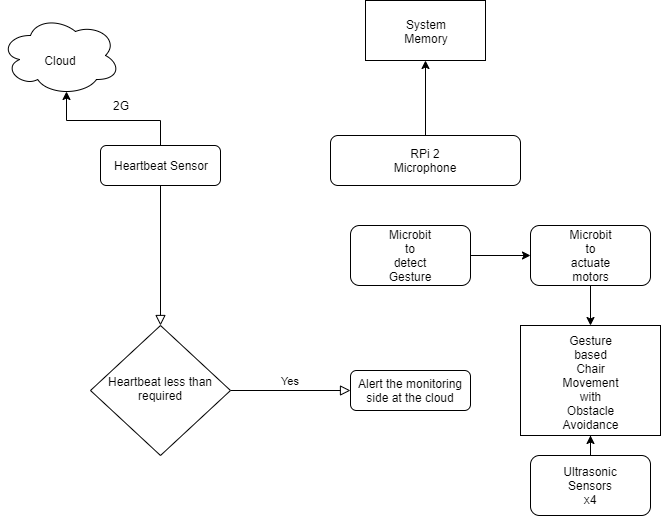

The diagram above was exported from draw.io. Its source (the exported page's mxGraphModel, read from the mxfile embedded in the PNG):
<mxGraphModel dx="1038" dy="548" grid="1" gridSize="10" guides="1" tooltips="1" connect="1" arrows="1" fold="1" page="1" pageScale="1" pageWidth="827" pageHeight="1169" math="0" shadow="0">
  <root>
    <mxCell id="WIyWlLk6GJQsqaUBKTNV-0" />
    <mxCell id="WIyWlLk6GJQsqaUBKTNV-1" parent="WIyWlLk6GJQsqaUBKTNV-0" />
    <mxCell id="WIyWlLk6GJQsqaUBKTNV-2" value="" style="rounded=0;html=1;jettySize=auto;orthogonalLoop=1;fontSize=11;endArrow=block;endFill=0;endSize=8;strokeWidth=1;shadow=0;labelBackgroundColor=none;edgeStyle=orthogonalEdgeStyle;" parent="WIyWlLk6GJQsqaUBKTNV-1" source="WIyWlLk6GJQsqaUBKTNV-3" target="WIyWlLk6GJQsqaUBKTNV-6" edge="1">
      <mxGeometry relative="1" as="geometry" />
    </mxCell>
    <mxCell id="XOFoEt5nDtuH66xipXAW-9" value="" style="edgeStyle=orthogonalEdgeStyle;rounded=0;orthogonalLoop=1;jettySize=auto;html=1;entryX=0.55;entryY=0.95;entryDx=0;entryDy=0;entryPerimeter=0;" edge="1" parent="WIyWlLk6GJQsqaUBKTNV-1" source="WIyWlLk6GJQsqaUBKTNV-3" target="XOFoEt5nDtuH66xipXAW-8">
      <mxGeometry relative="1" as="geometry">
        <mxPoint x="130" y="130" as="targetPoint" />
      </mxGeometry>
    </mxCell>
    <mxCell id="WIyWlLk6GJQsqaUBKTNV-3" value="Heartbeat Sensor" style="rounded=1;whiteSpace=wrap;html=1;fontSize=12;glass=0;strokeWidth=1;shadow=0;" parent="WIyWlLk6GJQsqaUBKTNV-1" vertex="1">
      <mxGeometry x="150" y="170" width="120" height="40" as="geometry" />
    </mxCell>
    <mxCell id="WIyWlLk6GJQsqaUBKTNV-5" value="Yes&lt;br&gt;" style="edgeStyle=orthogonalEdgeStyle;rounded=0;html=1;jettySize=auto;orthogonalLoop=1;fontSize=11;endArrow=block;endFill=0;endSize=8;strokeWidth=1;shadow=0;labelBackgroundColor=none;" parent="WIyWlLk6GJQsqaUBKTNV-1" source="WIyWlLk6GJQsqaUBKTNV-6" target="WIyWlLk6GJQsqaUBKTNV-7" edge="1">
      <mxGeometry y="10" relative="1" as="geometry">
        <mxPoint as="offset" />
      </mxGeometry>
    </mxCell>
    <mxCell id="WIyWlLk6GJQsqaUBKTNV-6" value="Heartbeat less than required" style="rhombus;whiteSpace=wrap;html=1;shadow=0;fontFamily=Helvetica;fontSize=12;align=center;strokeWidth=1;spacing=6;spacingTop=-4;" parent="WIyWlLk6GJQsqaUBKTNV-1" vertex="1">
      <mxGeometry x="140" y="350" width="140" height="130" as="geometry" />
    </mxCell>
    <mxCell id="WIyWlLk6GJQsqaUBKTNV-7" value="Alert the monitoring side at the cloud" style="rounded=1;whiteSpace=wrap;html=1;fontSize=12;glass=0;strokeWidth=1;shadow=0;" parent="WIyWlLk6GJQsqaUBKTNV-1" vertex="1">
      <mxGeometry x="400" y="395" width="120" height="40" as="geometry" />
    </mxCell>
    <mxCell id="XOFoEt5nDtuH66xipXAW-5" value="Text" style="text;html=1;strokeColor=none;fillColor=none;align=center;verticalAlign=middle;whiteSpace=wrap;rounded=0;" vertex="1" parent="WIyWlLk6GJQsqaUBKTNV-1">
      <mxGeometry x="455" y="45" width="40" height="20" as="geometry" />
    </mxCell>
    <mxCell id="XOFoEt5nDtuH66xipXAW-8" value="" style="ellipse;shape=cloud;whiteSpace=wrap;html=1;" vertex="1" parent="WIyWlLk6GJQsqaUBKTNV-1">
      <mxGeometry x="50" y="40" width="120" height="80" as="geometry" />
    </mxCell>
    <mxCell id="XOFoEt5nDtuH66xipXAW-11" value="Cloud&lt;br&gt;" style="text;html=1;strokeColor=none;fillColor=none;align=center;verticalAlign=middle;whiteSpace=wrap;rounded=0;" vertex="1" parent="WIyWlLk6GJQsqaUBKTNV-1">
      <mxGeometry x="90" y="75" width="40" height="20" as="geometry" />
    </mxCell>
    <mxCell id="XOFoEt5nDtuH66xipXAW-12" value="2G&lt;br&gt;" style="text;html=1;strokeColor=none;fillColor=none;align=center;verticalAlign=middle;whiteSpace=wrap;rounded=0;" vertex="1" parent="WIyWlLk6GJQsqaUBKTNV-1">
      <mxGeometry x="150" y="120" width="40" height="20" as="geometry" />
    </mxCell>
    <mxCell id="XOFoEt5nDtuH66xipXAW-17" style="edgeStyle=orthogonalEdgeStyle;rounded=0;orthogonalLoop=1;jettySize=auto;html=1;entryX=0.5;entryY=1;entryDx=0;entryDy=0;" edge="1" parent="WIyWlLk6GJQsqaUBKTNV-1" source="XOFoEt5nDtuH66xipXAW-13" target="XOFoEt5nDtuH66xipXAW-19">
      <mxGeometry relative="1" as="geometry">
        <mxPoint x="460" y="100" as="targetPoint" />
      </mxGeometry>
    </mxCell>
    <mxCell id="XOFoEt5nDtuH66xipXAW-13" value="" style="rounded=1;whiteSpace=wrap;html=1;" vertex="1" parent="WIyWlLk6GJQsqaUBKTNV-1">
      <mxGeometry x="380" y="160" width="190" height="50" as="geometry" />
    </mxCell>
    <mxCell id="XOFoEt5nDtuH66xipXAW-14" value="RPi 2 Microphone&lt;br&gt;" style="text;html=1;strokeColor=none;fillColor=none;align=center;verticalAlign=middle;whiteSpace=wrap;rounded=0;" vertex="1" parent="WIyWlLk6GJQsqaUBKTNV-1">
      <mxGeometry x="455" y="175" width="40" height="20" as="geometry" />
    </mxCell>
    <mxCell id="XOFoEt5nDtuH66xipXAW-18" value="Cloud&amp;nbsp;" style="text;html=1;strokeColor=none;fillColor=none;align=center;verticalAlign=middle;whiteSpace=wrap;rounded=0;" vertex="1" parent="WIyWlLk6GJQsqaUBKTNV-1">
      <mxGeometry x="460" y="45" width="40" height="20" as="geometry" />
    </mxCell>
    <mxCell id="XOFoEt5nDtuH66xipXAW-19" value="" style="rounded=0;whiteSpace=wrap;html=1;" vertex="1" parent="WIyWlLk6GJQsqaUBKTNV-1">
      <mxGeometry x="415" y="25" width="120" height="60" as="geometry" />
    </mxCell>
    <mxCell id="XOFoEt5nDtuH66xipXAW-22" value="System&lt;br&gt;Memory" style="text;html=1;strokeColor=none;fillColor=none;align=center;verticalAlign=middle;whiteSpace=wrap;rounded=0;" vertex="1" parent="WIyWlLk6GJQsqaUBKTNV-1">
      <mxGeometry x="456" y="46" width="40" height="20" as="geometry" />
    </mxCell>
    <mxCell id="XOFoEt5nDtuH66xipXAW-27" style="edgeStyle=orthogonalEdgeStyle;rounded=0;orthogonalLoop=1;jettySize=auto;html=1;entryX=0;entryY=0.5;entryDx=0;entryDy=0;" edge="1" parent="WIyWlLk6GJQsqaUBKTNV-1" source="XOFoEt5nDtuH66xipXAW-23" target="XOFoEt5nDtuH66xipXAW-24">
      <mxGeometry relative="1" as="geometry" />
    </mxCell>
    <mxCell id="XOFoEt5nDtuH66xipXAW-23" value="" style="rounded=1;whiteSpace=wrap;html=1;" vertex="1" parent="WIyWlLk6GJQsqaUBKTNV-1">
      <mxGeometry x="400" y="250" width="120" height="60" as="geometry" />
    </mxCell>
    <mxCell id="XOFoEt5nDtuH66xipXAW-30" style="edgeStyle=orthogonalEdgeStyle;rounded=0;orthogonalLoop=1;jettySize=auto;html=1;entryX=0.5;entryY=0;entryDx=0;entryDy=0;" edge="1" parent="WIyWlLk6GJQsqaUBKTNV-1" source="XOFoEt5nDtuH66xipXAW-24" target="XOFoEt5nDtuH66xipXAW-28">
      <mxGeometry relative="1" as="geometry" />
    </mxCell>
    <mxCell id="XOFoEt5nDtuH66xipXAW-24" value="" style="rounded=1;whiteSpace=wrap;html=1;" vertex="1" parent="WIyWlLk6GJQsqaUBKTNV-1">
      <mxGeometry x="580" y="250" width="120" height="60" as="geometry" />
    </mxCell>
    <mxCell id="XOFoEt5nDtuH66xipXAW-25" value="Microbit to detect Gesture" style="text;html=1;strokeColor=none;fillColor=none;align=center;verticalAlign=middle;whiteSpace=wrap;rounded=0;" vertex="1" parent="WIyWlLk6GJQsqaUBKTNV-1">
      <mxGeometry x="440" y="270" width="40" height="20" as="geometry" />
    </mxCell>
    <mxCell id="XOFoEt5nDtuH66xipXAW-26" value="Microbit to actuate motors" style="text;html=1;strokeColor=none;fillColor=none;align=center;verticalAlign=middle;whiteSpace=wrap;rounded=0;" vertex="1" parent="WIyWlLk6GJQsqaUBKTNV-1">
      <mxGeometry x="620" y="270" width="40" height="20" as="geometry" />
    </mxCell>
    <mxCell id="XOFoEt5nDtuH66xipXAW-28" value="" style="rounded=0;whiteSpace=wrap;html=1;" vertex="1" parent="WIyWlLk6GJQsqaUBKTNV-1">
      <mxGeometry x="570" y="350" width="140" height="110" as="geometry" />
    </mxCell>
    <mxCell id="XOFoEt5nDtuH66xipXAW-32" value="Gesture based Chair Movement with Obstacle Avoidance" style="text;html=1;strokeColor=none;fillColor=none;align=center;verticalAlign=middle;whiteSpace=wrap;rounded=0;" vertex="1" parent="WIyWlLk6GJQsqaUBKTNV-1">
      <mxGeometry x="620" y="397" width="40" height="20" as="geometry" />
    </mxCell>
    <mxCell id="XOFoEt5nDtuH66xipXAW-35" style="edgeStyle=orthogonalEdgeStyle;rounded=0;orthogonalLoop=1;jettySize=auto;html=1;entryX=0.5;entryY=1;entryDx=0;entryDy=0;" edge="1" parent="WIyWlLk6GJQsqaUBKTNV-1" source="XOFoEt5nDtuH66xipXAW-33" target="XOFoEt5nDtuH66xipXAW-28">
      <mxGeometry relative="1" as="geometry" />
    </mxCell>
    <mxCell id="XOFoEt5nDtuH66xipXAW-33" value="" style="rounded=1;whiteSpace=wrap;html=1;" vertex="1" parent="WIyWlLk6GJQsqaUBKTNV-1">
      <mxGeometry x="580" y="480" width="120" height="60" as="geometry" />
    </mxCell>
    <mxCell id="XOFoEt5nDtuH66xipXAW-34" value="Ultrasonic Sensors x4&lt;br&gt;" style="text;html=1;strokeColor=none;fillColor=none;align=center;verticalAlign=middle;whiteSpace=wrap;rounded=0;" vertex="1" parent="WIyWlLk6GJQsqaUBKTNV-1">
      <mxGeometry x="620" y="500" width="40" height="20" as="geometry" />
    </mxCell>
  </root>
</mxGraphModel>